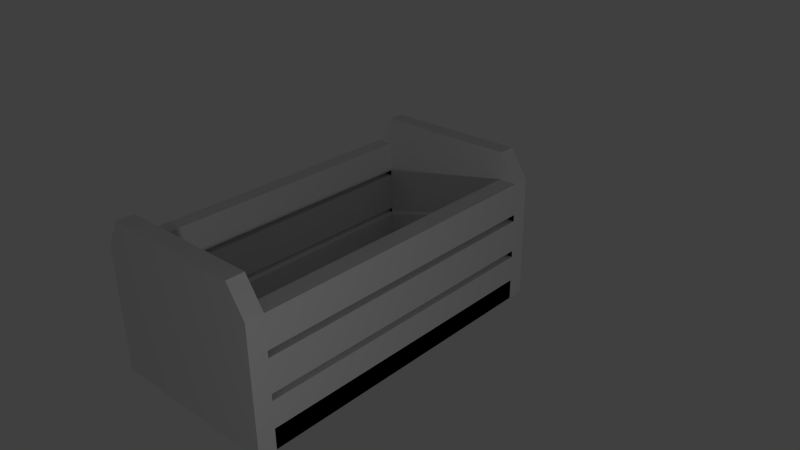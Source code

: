 # Source: caixaLadder..blend  (saved by Blender 2.71.0; exported with 4.5.12 LTS)
import bpy
from mathutils import Matrix  # noqa: F401  (used for matrix-valued properties, if any)

bpy.ops.wm.read_factory_settings(use_empty=True)
scene = bpy.context.scene
scene.name = 'Scene'

# ---- collections
col_collection_1 = bpy.data.collections.new('Collection 1'); scene.collection.children.link(col_collection_1)

# ---- materials (node trees are filled in below, after node groups)
mat_material = bpy.data.materials.new('Material')
mat_material.alpha_threshold = 0.0
mat_material.use_transparent_shadow = False
mat_material.roughness = 0.5
mat_material.line_color = (0.0, 0.0, 0.0, 1.0)

# ---- material node trees

# ---- world
world_world = bpy.data.worlds.new('World'); scene.world = world_world
world_world.color = (0.05088, 0.05088, 0.05088)
world_world.use_sun_shadow = False
world_world.sun_shadow_jitter_overblur = 0.0
world_world.cycles.sampling_method = 'MANUAL'
world_world.cycles.sample_map_resolution = 256

# ---- cameras
cam_camera = bpy.data.cameras.new('Camera')
cam_camera.clip_end = 100.0
cam_camera.lens = 35.0
cam_camera.sensor_width = 32.0
cam_camera.sensor_height = 18.0
cam_camera.ortho_scale = 7.314
cam_camera.dof.focus_distance = 0.0
cam_camera.dof.aperture_fstop = 128.0

# ---- lights
light_lamp = bpy.data.lights.new('Lamp', 'POINT')
light_lamp.transmission_factor = 0.0
light_lamp.cutoff_distance = 30.0
light_lamp.energy = 100.0
light_lamp.shadow_buffer_clip_start = 1.001
light_lamp.shadow_soft_size = 0.1
light_lamp.shadow_maximum_resolution = 0.006
light_lamp.use_absolute_resolution = True
light_lamp.cycles.use_multiple_importance_sampling = False

# ---- meshes
me_cube_001 = bpy.data.meshes.new('Cube.001')
me_cube_001.from_pydata([(-1.651, 1.0, -1.0), (-1.651, 1.0, -0.718), (2.55, 1.0, -1.0), (2.55, 1.0, -0.718)], [], [(3, 2, 0, 1)])
me_cube_001.materials.append(mat_material)
me_cube_001.use_remesh_preserve_volume = False
me_cube_001.use_remesh_preserve_attributes = False
me_cube_001.use_mirror_vertex_groups = False
me_cube_001.update()
me_cube = bpy.data.meshes.new('Cube')
me_cube.from_pydata([(2.79, 1.0, -1.0), (2.79, -1.455, -1.0), (-1.886, -1.455, -1.0), (-1.886, 1.0, -1.0), (-1.886, -1.455, -0.718), (-1.651, 1.0, -1.0), (-1.651, -1.455, -1.0), (-1.651, 1.0, -0.718), (-1.651, -1.455, -0.718), (2.55, 1.0, -1.0), (2.55, -1.455, -1.0), (2.55, 1.0, -0.718), (2.55, -1.455, -0.718), (-1.651, 0.7492, 0.724), (-1.651, 0.7492, 1.103), (2.79, 0.7492, 1.103), (2.55, 0.7492, 1.103), (-1.886, 1.0, -0.718), (2.79, -1.455, -0.718), (2.79, 1.0, -0.718), (2.55, -1.232, -0.718), (2.55, -1.232, -1.0), (-1.651, -1.232, -0.718), (-1.651, -1.232, -1.0), (-1.886, -1.232, -0.718), (2.79, -1.232, -0.718), (-1.886, -1.232, -1.0), (2.79, -1.232, -1.0), (-1.651, -1.455, 0.724), (2.55, -1.455, 0.724), (2.79, 0.7492, -0.718), (2.79, 0.7492, -1.0), (-1.651, 1.0, 0.724), (2.55, 0.7492, 0.724), (-1.886, 0.7492, 1.103), (-1.886, 1.0, 0.724), (-1.886, -1.455, 0.724), (2.79, -1.455, 0.724), (2.79, 1.0, 0.724), (2.55, 0.7492, -1.0), (-1.651, 0.7492, -1.0), (-1.886, 0.7492, -0.718), (-1.886, 0.7492, -1.0), (2.55, 0.7492, -0.718), (-1.651, 0.7492, -0.718), (-1.651, -1.232, 1.103), (2.55, -1.232, 1.103), (2.79, -1.232, 1.103), (-1.886, -1.232, 1.103), (2.55, 1.0, 0.724), (-1.651, -1.232, 0.724), (2.55, -1.232, 0.724), (2.55, 0.7492, 0.2761), (-1.651, 1.0, 0.2761), (-1.651, 0.7492, 0.2761), (2.55, 1.0, 0.2761), (2.55, 0.7492, 0.1845), (-1.651, 1.0, 0.1845), (2.55, 1.0, 0.1845), (-1.651, 0.7492, 0.1845), (2.55, 0.7492, -0.3545), (-1.651, 1.0, -0.3545), (2.55, 1.0, -0.3545), (-1.651, 0.7492, -0.3545), (-1.651, 0.7492, -0.2652), (2.55, 1.0, -0.2652), (-1.651, 1.0, -0.2652), (2.55, 0.7492, -0.2652), (-1.651, -1.455, 0.286), (2.55, -1.455, 0.286), (-1.651, -1.232, 0.2988), (2.55, -1.232, 0.2988), (-1.651, -1.455, -0.2246), (-1.651, -1.232, -0.3158), (2.55, -1.232, -0.3158), (2.55, -1.455, -0.2246), (2.55, -1.455, 0.2254), (2.55, -1.232, 0.2254), (-1.651, -1.232, 0.2254), (-1.651, -1.455, 0.2254), (2.55, -1.455, -0.2983), (2.55, -1.232, -0.3892), (-1.651, -1.232, -0.3892), (-1.651, -1.455, -0.2983)], [], [(23, 6, 2, 26), (6, 8, 4, 2), (21, 10, 6, 23), (71, 70, 50, 51), (10, 12, 8, 6), (11, 9, 5, 7), (27, 1, 10, 21), (40, 23, 26, 42), (31, 30, 25, 27), (2, 4, 24, 26), (39, 21, 23, 40), (31, 27, 21, 39), (70, 68, 28, 50), (15, 16, 46, 47), (5, 40, 42, 3), (0, 31, 39, 9), (26, 24, 41, 42), (68, 69, 29, 28), (9, 39, 40, 5), (54, 52, 33, 13), (51, 50, 28, 29), (38, 49, 16, 15), (32, 35, 34, 14), (69, 71, 51, 29), (14, 34, 48, 45), (57, 59, 54, 53), (61, 63, 64, 66), (56, 58, 55, 52), (66, 64, 59, 57), (65, 66, 57, 58), (64, 67, 56, 59), (67, 65, 58, 56), (60, 62, 65, 67), (11, 7, 61, 62), (7, 44, 63, 61), (78, 79, 68, 70), (76, 77, 71, 69), (20, 22, 82, 81), (82, 83, 72, 73), (74, 73, 78, 77), (75, 74, 77, 76), (12, 20, 81, 80), (72, 75, 76, 79), (73, 72, 79, 78), (80, 81, 74, 75), (22, 8, 83, 82), (8, 12, 80, 83), (55, 53, 54, 52), (58, 57, 59, 56), (62, 61, 63, 60), (66, 65, 67, 64), (79, 76, 77, 78), (83, 80, 81, 82), (68, 69, 71, 70), (72, 73, 74, 75), (27, 25, 18, 1), (42, 41, 17, 3), (7, 5, 3, 17), (1, 18, 12, 10), (19, 0, 9, 11), (7, 17, 35, 32), (19, 11, 49, 38), (43, 44, 22, 20), (22, 44, 14, 45), (53, 54, 13, 32), (47, 46, 29, 37), (43, 20, 46, 16), (12, 18, 37, 29), (4, 8, 28, 36), (55, 53, 32, 49), (49, 32, 13, 33), (18, 25, 47, 37), (45, 48, 36, 28), (11, 43, 16, 49), (24, 4, 36, 48), (0, 19, 30, 31), (25, 30, 15, 47), (8, 22, 45, 28), (52, 55, 49, 33), (44, 7, 32, 14), (20, 12, 29, 46), (17, 41, 34, 35), (41, 24, 48, 34), (30, 19, 38, 15), (43, 11, 62, 60), (44, 43, 60, 63)])
_uv = me_cube.uv_layers.new(name='UVMap')
_uv.uv.foreach_set('vector', [0.2951, 0.3878, 0.2951, 0.3747, 0.309, 0.3747, 0.309, 0.3878, 0.2117, 0.712, 0.2117, 0.7308, 0.196, 0.7308, 0.196, 0.712, 0.04704, 0.3878, 0.04704, 0.3747, 0.2951, 0.3747, 0.2951, 0.3878, 0.3771, 0.2016, 0.6485, 0.2016, 0.6495, 0.2372, 0.3781, 0.2372, 0.3749, 0.6523, 0.3772, 0.617, 0.648, 0.617, 0.6458, 0.6523, 0.6966, 0.5437, 0.6988, 0.5084, 0.9696, 0.5085, 0.9673, 0.5438, 0.03284, 0.3878, 0.03284, 0.3747, 0.04704, 0.3747, 0.04704, 0.3878, 0.2951, 0.5048, 0.2951, 0.3878, 0.309, 0.3878, 0.309, 0.5048, 0.9469, 0.7208, 0.9469, 0.7395, 0.8155, 0.7395, 0.8155, 0.7208, 0.196, 0.712, 0.196, 0.7308, 0.1812, 0.7308, 0.1812, 0.712, 0.04704, 0.5048, 0.04704, 0.3878, 0.2951, 0.3878, 0.2951, 0.5048, 0.03284, 0.5048, 0.03284, 0.3878, 0.04704, 0.3878, 0.04704, 0.5048, 0.05787, 0.7878, 0.05793, 0.7878, 0.05793, 0.7877, 0.05787, 0.7877, 0.9469, 0.8603, 0.9468, 0.8776, 0.8154, 0.8776, 0.8155, 0.8603, 0.2951, 0.5196, 0.2951, 0.5048, 0.309, 0.5048, 0.309, 0.5196, 0.03284, 0.5196, 0.03284, 0.5048, 0.04704, 0.5048, 0.04704, 0.5196, 0.1812, 0.712, 0.1812, 0.7308, 0.04932, 0.7308, 0.04932, 0.712, 0.6523, 0.3083, 0.3809, 0.3083, 0.38, 0.2727, 0.6514, 0.2727, 0.04704, 0.5196, 0.04704, 0.5048, 0.2951, 0.5048, 0.2951, 0.5196, 0.9739, 0.2751, 0.7022, 0.2751, 0.7014, 0.2394, 0.9731, 0.2394, 0.3781, 0.2372, 0.6495, 0.2372, 0.6514, 0.2727, 0.38, 0.2727, 0.9635, 0.8351, 0.9768, 0.8439, 0.9602, 0.8691, 0.9469, 0.8603, 0.01957, 0.8354, 0.03262, 0.8268, 0.04932, 0.852, 0.03627, 0.8607, 0.01199, 0.8513, 0.01186, 0.8513, 0.01186, 0.8511, 0.01199, 0.8511, 0.0492, 0.8694, 0.04932, 0.852, 0.1812, 0.852, 0.1811, 0.8694, 0.05727, 0.7878, 0.05734, 0.7878, 0.05734, 0.7878, 0.05727, 0.7878, 0.05727, 0.788, 0.05734, 0.788, 0.05734, 0.7879, 0.05727, 0.7879, 0.05713, 0.7875, 0.05698, 0.7875, 0.05698, 0.7875, 0.05713, 0.7875, 0.05727, 0.7879, 0.05734, 0.7879, 0.05734, 0.7878, 0.05727, 0.7878, 0.0615, 0.08393, 0.6891, 0.08393, 0.6909, 0.1412, 0.06331, 0.1412, 0.9699, 0.4429, 0.7, 0.4429, 0.6992, 0.4074, 0.9691, 0.4074, 0.05713, 0.7878, 0.05698, 0.7878, 0.05698, 0.7875, 0.05713, 0.7875, 0.05713, 0.7878, 0.05698, 0.7878, 0.05698, 0.7878, 0.05713, 0.7878, 0.05865, 0.04116, 0.692, 0.04126, 0.6951, 0.07673, 0.06169, 0.07663, 0.05727, 0.7881, 0.05734, 0.7881, 0.05734, 0.788, 0.05727, 0.788, 0.05787, 0.7878, 0.05793, 0.7878, 0.05793, 0.7878, 0.05787, 0.7878, 0.05839, 0.7875, 0.05826, 0.7875, 0.05826, 0.7875, 0.05839, 0.7875, 0.3728, 0.5106, 0.6436, 0.5106, 0.6451, 0.5461, 0.3743, 0.5461, 0.05787, 0.788, 0.05793, 0.7879, 0.05793, 0.7879, 0.05787, 0.7879, 0.375, 0.3796, 0.6473, 0.3796, 0.6474, 0.4154, 0.3751, 0.4154, 0.05839, 0.7878, 0.05826, 0.7878, 0.05826, 0.7875, 0.05839, 0.7875, 0.05839, 0.788, 0.05826, 0.788, 0.05826, 0.7878, 0.05839, 0.7878, 0.6502, 0.4868, 0.3778, 0.4868, 0.377, 0.451, 0.6494, 0.451, 0.05787, 0.7879, 0.05793, 0.7879, 0.05793, 0.7878, 0.05787, 0.7878, 0.05839, 0.7878, 0.05826, 0.7878, 0.05826, 0.7878, 0.05839, 0.7878, 0.05787, 0.7881, 0.05793, 0.7881, 0.05793, 0.7879, 0.05787, 0.788, 0.648, 0.617, 0.3772, 0.617, 0.3762, 0.5815, 0.647, 0.5815, 0.6996, 0.3105, 0.9714, 0.3105, 0.9739, 0.2751, 0.7022, 0.2751, 0.6973, 0.3721, 0.9673, 0.3721, 0.9691, 0.4074, 0.6992, 0.4074, 0.6979, 0.5792, 0.9686, 0.5793, 0.9704, 0.6147, 0.6997, 0.6146, 0.9717, 0.4782, 0.7018, 0.4782, 0.7, 0.4429, 0.9699, 0.4429, 0.6494, 0.451, 0.377, 0.451, 0.3751, 0.4154, 0.6474, 0.4154, 0.647, 0.5815, 0.3762, 0.5815, 0.3743, 0.5461, 0.6451, 0.5461, 0.6513, 0.1663, 0.3799, 0.1663, 0.3771, 0.2016, 0.6485, 0.2016, 0.6499, 0.3442, 0.6473, 0.3796, 0.375, 0.3796, 0.3776, 0.3442, 0.8155, 0.7208, 0.8155, 0.7395, 0.8007, 0.7395, 0.8007, 0.7208, 0.04932, 0.712, 0.04932, 0.7308, 0.03262, 0.7308, 0.03262, 0.712, 0.01697, 0.7308, 0.01697, 0.712, 0.03262, 0.712, 0.03262, 0.7308, 0.8007, 0.7208, 0.8007, 0.7395, 0.7848, 0.7395, 0.7848, 0.7208, 0.9635, 0.7395, 0.9635, 0.7208, 0.9795, 0.7208, 0.9795, 0.7395, 0.01697, 0.7308, 0.03262, 0.7308, 0.03262, 0.8268, 0.01697, 0.8268, 0.9635, 0.7395, 0.9795, 0.7395, 0.9795, 0.8351, 0.9635, 0.8351, 0.3608, 0.723, 0.6346, 0.723, 0.6346, 0.8521, 0.3608, 0.8521, 0.6346, 0.8521, 0.6346, 0.723, 0.7533, 0.723, 0.7533, 0.8521, 0.05727, 0.7878, 0.05734, 0.7878, 0.05734, 0.7877, 0.05727, 0.7877, 0.8155, 0.8603, 0.8018, 0.8683, 0.787, 0.8432, 0.8007, 0.8351, 0.3608, 0.723, 0.3608, 0.8521, 0.242, 0.8521, 0.242, 0.723, 0.7848, 0.7395, 0.8007, 0.7395, 0.8007, 0.8351, 0.7848, 0.8351, 0.196, 0.7308, 0.2117, 0.7308, 0.2117, 0.8268, 0.196, 0.8268, 0.06872, 0.1469, 0.6815, 0.1469, 0.6833, 0.2001, 0.07052, 0.2001, 0.6995, 0.2039, 0.9712, 0.2039, 0.9731, 0.2394, 0.7014, 0.2394, 0.8007, 0.7395, 0.8155, 0.7395, 0.8155, 0.8603, 0.8007, 0.8351, 0.1947, 0.8599, 0.1812, 0.852, 0.196, 0.8268, 0.2095, 0.8347, 0.3608, 0.7066, 0.3608, 0.723, 0.242, 0.723, 0.2668, 0.7066, 0.1812, 0.7308, 0.196, 0.7308, 0.196, 0.8268, 0.1812, 0.852, 0.9635, 0.7208, 0.9635, 0.7395, 0.9469, 0.7395, 0.9469, 0.7208, 0.09034, 0.2336, 0.3638, 0.2336, 0.3638, 0.3116, 0.09034, 0.3116, 0.6346, 0.8666, 0.6346, 0.8521, 0.7533, 0.8521, 0.7285, 0.8666, 0.05713, 0.7875, 0.05698, 0.7875, 0.05698, 0.7872, 0.05713, 0.7872, 0.6346, 0.723, 0.6346, 0.7066, 0.7285, 0.7066, 0.7533, 0.723, 0.3608, 0.8521, 0.3608, 0.8666, 0.2668, 0.8666, 0.242, 0.8521, 0.03262, 0.7308, 0.04932, 0.7308, 0.04932, 0.852, 0.03262, 0.8268, 0.04932, 0.7308, 0.1812, 0.7308, 0.1812, 0.852, 0.04932, 0.852, 0.9469, 0.7395, 0.9635, 0.7395, 0.9635, 0.8351, 0.9469, 0.8603, 0.05713, 0.788, 0.05698, 0.788, 0.05698, 0.7878, 0.05713, 0.7878, 0.9717, 0.6502, 0.701, 0.6501, 0.6997, 0.6146, 0.9704, 0.6147])
me_cube.materials.append(mat_material)
me_cube.use_remesh_preserve_volume = False
me_cube.use_remesh_preserve_attributes = False
me_cube.use_mirror_vertex_groups = False
me_cube.update()

# ---- objects
ob_cube_001 = bpy.data.objects.new('Cube.001', me_cube_001)
ob_cube = bpy.data.objects.new('Cube', me_cube)
ob_lamp = bpy.data.objects.new('Lamp', light_lamp)
ob_camera = bpy.data.objects.new('Camera', cam_camera)

# ---- transforms, parenting, visibility, modifiers, constraints
ob_cube_001.location = (0.0, 0.0, 0.0)
ob_cube_001.lock_rotations_4d = False
ob_cube_001.empty_display_type = 'ARROWS'
ob_cube_001.lineart.crease_threshold = 0.0
ob_cube.location = (0.0, 0.0, 0.0)
ob_cube.lock_rotations_4d = False
ob_cube.empty_display_type = 'ARROWS'
ob_cube.lineart.crease_threshold = 0.0
ob_lamp.location = (4.076, 6.661, 1.949)
ob_lamp.rotation_euler = (0.6503, 0.05522, 1.866)
ob_lamp.lock_rotations_4d = False
ob_lamp.empty_display_type = 'ARROWS'
ob_lamp.color = (0.0, 0.0, 0.0, 0.0)
ob_lamp.lineart.crease_threshold = 0.0
ob_camera.location = (7.011, 7.012, 5.344)
ob_camera.rotation_euler = (1.109, 0.01082, 2.316)
ob_camera.lock_rotations_4d = False
ob_camera.empty_display_type = 'ARROWS'
ob_camera.color = (0.0, 0.0, 0.0, 0.0)
ob_camera.display_type = 'WIRE'
ob_camera.lineart.crease_threshold = 0.0

# ---- collection membership
col_collection_1.objects.link(ob_cube_001)
col_collection_1.objects.link(ob_cube)
col_collection_1.objects.link(ob_lamp)
col_collection_1.objects.link(ob_camera)

# ---- scene / render settings (as saved in the file)
scene.camera = ob_camera
scene.frame_start = 1; scene.frame_end = 250; scene.frame_set(223)
scene.render.engine = 'BLENDER_EEVEE_NEXT'
scene.render.image_settings.color_mode = 'RGB'
scene.render.image_settings.compression = 90
scene.render.resolution_percentage = 50
scene.render.dither_intensity = 0.0
scene.render.bake_margin = 2
scene.cycles.use_denoising = False
scene.cycles.samples = 10
scene.cycles.sampling_pattern = 'TABULATED_SOBOL'
scene.cycles.light_sampling_threshold = 0.0
scene.cycles.use_adaptive_sampling = False
scene.cycles.use_light_tree = False
scene.cycles.blur_glossy = 0.0
scene.cycles.volume_bounces = 1
scene.cycles.pixel_filter_type = 'GAUSSIAN'
scene.cycles.sample_clamp_indirect = 0.0
scene.view_settings.view_transform = 'Standard'
bpy.context.view_layer.update()
